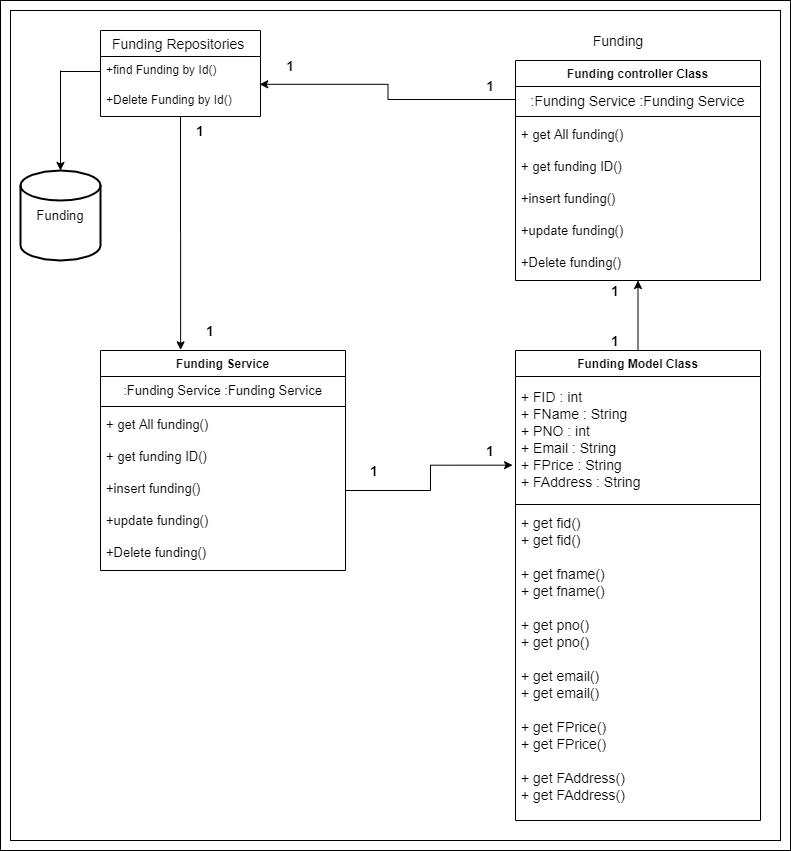

The diagram above was exported from draw.io. Its source (the exported page's mxGraphModel, read from the mxfile embedded in the PNG):
<mxGraphModel dx="1038" dy="607" grid="1" gridSize="10" guides="1" tooltips="1" connect="1" arrows="1" fold="1" page="1" pageScale="1" pageWidth="827" pageHeight="1169" math="0" shadow="0">
  <root>
    <mxCell id="0" />
    <mxCell id="1" parent="0" />
    <mxCell id="EvtFWrUkv2CGsoEnMSiY-1" value="" style="rounded=0;whiteSpace=wrap;html=1;shadow=0;glass=0;sketch=0;strokeColor=#000000;strokeWidth=1;fontSize=14;align=left;" vertex="1" parent="1">
      <mxGeometry x="20" y="10" width="790" height="850" as="geometry" />
    </mxCell>
    <mxCell id="EvtFWrUkv2CGsoEnMSiY-2" value="" style="rounded=0;whiteSpace=wrap;html=1;shadow=0;glass=0;sketch=0;strokeColor=#000000;strokeWidth=1;fontSize=14;align=left;" vertex="1" parent="1">
      <mxGeometry x="30" y="20" width="770" height="830" as="geometry" />
    </mxCell>
    <mxCell id="EvtFWrUkv2CGsoEnMSiY-3" style="edgeStyle=orthogonalEdgeStyle;rounded=0;orthogonalLoop=1;jettySize=auto;html=1;entryX=0.327;entryY=-0.003;entryDx=0;entryDy=0;entryPerimeter=0;fontSize=14;" edge="1" parent="1" source="EvtFWrUkv2CGsoEnMSiY-4" target="EvtFWrUkv2CGsoEnMSiY-25">
      <mxGeometry relative="1" as="geometry" />
    </mxCell>
    <mxCell id="EvtFWrUkv2CGsoEnMSiY-4" value="Funding Repositories " style="swimlane;fontStyle=0;childLayout=stackLayout;horizontal=1;startSize=26;horizontalStack=0;resizeParent=1;resizeParentMax=0;resizeLast=0;collapsible=1;marginBottom=0;align=center;fontSize=14;strokeColor=#000000;strokeWidth=1;" vertex="1" parent="1">
      <mxGeometry x="120" y="40" width="160" height="86" as="geometry" />
    </mxCell>
    <mxCell id="EvtFWrUkv2CGsoEnMSiY-5" value="+find Funding by Id()" style="text;strokeColor=none;fillColor=none;spacingLeft=4;spacingRight=4;overflow=hidden;rotatable=0;points=[[0,0.5],[1,0.5]];portConstraint=eastwest;fontSize=12;" vertex="1" parent="EvtFWrUkv2CGsoEnMSiY-4">
      <mxGeometry y="26" width="160" height="30" as="geometry" />
    </mxCell>
    <mxCell id="EvtFWrUkv2CGsoEnMSiY-6" value="+Delete Funding by Id()" style="text;strokeColor=none;fillColor=none;spacingLeft=4;spacingRight=4;overflow=hidden;rotatable=0;points=[[0,0.5],[1,0.5]];portConstraint=eastwest;fontSize=12;" vertex="1" parent="EvtFWrUkv2CGsoEnMSiY-4">
      <mxGeometry y="56" width="160" height="30" as="geometry" />
    </mxCell>
    <mxCell id="EvtFWrUkv2CGsoEnMSiY-7" value="&lt;span style=&quot;font-size: 14px&quot;&gt;Funding&amp;nbsp;&lt;/span&gt;" style="text;html=1;strokeColor=none;fillColor=none;align=center;verticalAlign=middle;whiteSpace=wrap;rounded=0;" vertex="1" parent="1">
      <mxGeometry x="560" y="40" width="160" height="20" as="geometry" />
    </mxCell>
    <mxCell id="EvtFWrUkv2CGsoEnMSiY-8" value="Funding controller Class" style="swimlane;fontStyle=1;align=center;verticalAlign=top;childLayout=stackLayout;horizontal=1;startSize=26;horizontalStack=0;resizeParent=1;resizeParentMax=0;resizeLast=0;collapsible=1;marginBottom=0;rounded=0;shadow=0;glass=0;sketch=0;strokeColor=#000000;strokeWidth=1;" vertex="1" parent="1">
      <mxGeometry x="535" y="70" width="245" height="220" as="geometry" />
    </mxCell>
    <mxCell id="EvtFWrUkv2CGsoEnMSiY-9" value=":Funding Service :Funding Service" style="text;strokeColor=none;fillColor=none;align=center;verticalAlign=top;spacingLeft=4;spacingRight=4;overflow=hidden;rotatable=0;points=[[0,0.5],[1,0.5]];portConstraint=eastwest;fontSize=14;" vertex="1" parent="EvtFWrUkv2CGsoEnMSiY-8">
      <mxGeometry y="26" width="245" height="26" as="geometry" />
    </mxCell>
    <mxCell id="EvtFWrUkv2CGsoEnMSiY-10" value="" style="line;strokeWidth=1;fillColor=none;align=left;verticalAlign=middle;spacingTop=-1;spacingLeft=3;spacingRight=3;rotatable=0;labelPosition=right;points=[];portConstraint=eastwest;" vertex="1" parent="EvtFWrUkv2CGsoEnMSiY-8">
      <mxGeometry y="52" width="245" height="8" as="geometry" />
    </mxCell>
    <mxCell id="EvtFWrUkv2CGsoEnMSiY-11" value="+ get All funding()&#10;&#10;+ get funding ID()&#10;&#10;+insert funding()&#10;&#10;+update funding()&#10;&#10;+Delete funding()" style="text;strokeColor=none;fillColor=none;align=left;verticalAlign=top;spacingLeft=4;spacingRight=4;overflow=hidden;rotatable=0;points=[[0,0.5],[1,0.5]];portConstraint=eastwest;fontSize=13;" vertex="1" parent="EvtFWrUkv2CGsoEnMSiY-8">
      <mxGeometry y="60" width="245" height="160" as="geometry" />
    </mxCell>
    <mxCell id="EvtFWrUkv2CGsoEnMSiY-12" value="Funding" style="strokeWidth=2;html=1;shape=mxgraph.flowchart.database;whiteSpace=wrap;rounded=0;shadow=0;glass=0;sketch=0;fontSize=13;align=center;" vertex="1" parent="1">
      <mxGeometry x="40" y="180" width="80" height="90" as="geometry" />
    </mxCell>
    <mxCell id="EvtFWrUkv2CGsoEnMSiY-13" value="" style="endArrow=classic;html=1;fontSize=13;entryX=0.5;entryY=0;entryDx=0;entryDy=0;entryPerimeter=0;" edge="1" parent="1" target="EvtFWrUkv2CGsoEnMSiY-12">
      <mxGeometry width="50" height="50" relative="1" as="geometry">
        <mxPoint x="80" y="80" as="sourcePoint" />
        <mxPoint x="100" y="80" as="targetPoint" />
      </mxGeometry>
    </mxCell>
    <mxCell id="EvtFWrUkv2CGsoEnMSiY-14" value="" style="endArrow=none;html=1;fontSize=13;entryX=0;entryY=0.5;entryDx=0;entryDy=0;" edge="1" parent="1" target="EvtFWrUkv2CGsoEnMSiY-5">
      <mxGeometry width="50" height="50" relative="1" as="geometry">
        <mxPoint x="80" y="81" as="sourcePoint" />
        <mxPoint x="100" y="40" as="targetPoint" />
      </mxGeometry>
    </mxCell>
    <mxCell id="EvtFWrUkv2CGsoEnMSiY-15" style="edgeStyle=orthogonalEdgeStyle;rounded=0;orthogonalLoop=1;jettySize=auto;html=1;entryX=0.995;entryY=-0.073;entryDx=0;entryDy=0;entryPerimeter=0;fontSize=13;" edge="1" parent="1" source="EvtFWrUkv2CGsoEnMSiY-9" target="EvtFWrUkv2CGsoEnMSiY-6">
      <mxGeometry relative="1" as="geometry" />
    </mxCell>
    <mxCell id="EvtFWrUkv2CGsoEnMSiY-16" value="&lt;b&gt;1&lt;/b&gt;" style="text;html=1;strokeColor=none;fillColor=none;align=center;verticalAlign=middle;whiteSpace=wrap;rounded=0;shadow=0;glass=0;sketch=0;fontSize=13;" vertex="1" parent="1">
      <mxGeometry x="290" y="66" width="40" height="20" as="geometry" />
    </mxCell>
    <mxCell id="EvtFWrUkv2CGsoEnMSiY-17" value="&lt;b&gt;1&lt;/b&gt;" style="text;html=1;strokeColor=none;fillColor=none;align=center;verticalAlign=middle;whiteSpace=wrap;rounded=0;shadow=0;glass=0;sketch=0;fontSize=13;" vertex="1" parent="1">
      <mxGeometry x="490" y="86" width="40" height="20" as="geometry" />
    </mxCell>
    <mxCell id="EvtFWrUkv2CGsoEnMSiY-18" style="edgeStyle=orthogonalEdgeStyle;rounded=0;orthogonalLoop=1;jettySize=auto;html=1;entryX=0.5;entryY=1;entryDx=0;entryDy=0;entryPerimeter=0;fontSize=14;" edge="1" parent="1" source="EvtFWrUkv2CGsoEnMSiY-19" target="EvtFWrUkv2CGsoEnMSiY-11">
      <mxGeometry relative="1" as="geometry" />
    </mxCell>
    <mxCell id="EvtFWrUkv2CGsoEnMSiY-19" value="Funding Model Class" style="swimlane;fontStyle=1;align=center;verticalAlign=top;childLayout=stackLayout;horizontal=1;startSize=26;horizontalStack=0;resizeParent=1;resizeParentMax=0;resizeLast=0;collapsible=1;marginBottom=0;rounded=0;shadow=0;glass=0;sketch=0;strokeColor=#000000;strokeWidth=1;" vertex="1" parent="1">
      <mxGeometry x="535" y="360" width="245" height="470" as="geometry" />
    </mxCell>
    <mxCell id="EvtFWrUkv2CGsoEnMSiY-20" value="+ FID : int&#10;+ FName : String&#10;+ PNO : int&#10;+ Email : String&#10;+ FPrice : String&#10;+ FAddress : String " style="text;strokeColor=none;fillColor=none;align=left;verticalAlign=middle;spacingLeft=4;spacingRight=4;overflow=hidden;rotatable=0;points=[[0,0.5],[1,0.5]];portConstraint=eastwest;fontSize=14;" vertex="1" parent="EvtFWrUkv2CGsoEnMSiY-19">
      <mxGeometry y="26" width="245" height="124" as="geometry" />
    </mxCell>
    <mxCell id="EvtFWrUkv2CGsoEnMSiY-21" value="" style="line;strokeWidth=1;fillColor=none;align=left;verticalAlign=middle;spacingTop=-1;spacingLeft=3;spacingRight=3;rotatable=0;labelPosition=right;points=[];portConstraint=eastwest;" vertex="1" parent="EvtFWrUkv2CGsoEnMSiY-19">
      <mxGeometry y="150" width="245" height="8" as="geometry" />
    </mxCell>
    <mxCell id="EvtFWrUkv2CGsoEnMSiY-22" value="+ get fid()&#10;+ get fid()&#10;&#10;+ get fname()&#10;+ get fname()&#10;&#10;+ get pno()&#10;+ get pno() &#10;&#10;+ get email()&#10;+ get email()&#10;&#10;+ get FPrice()&#10;+ get FPrice()&#10;&#10;+ get FAddress()&#10;+ get FAddress()" style="text;strokeColor=none;fillColor=none;align=left;verticalAlign=top;spacingLeft=4;spacingRight=4;overflow=hidden;rotatable=0;points=[[0,0.5],[1,0.5]];portConstraint=eastwest;fontSize=14;" vertex="1" parent="EvtFWrUkv2CGsoEnMSiY-19">
      <mxGeometry y="158" width="245" height="312" as="geometry" />
    </mxCell>
    <mxCell id="EvtFWrUkv2CGsoEnMSiY-23" value="1" style="text;html=1;strokeColor=none;fillColor=none;align=center;verticalAlign=middle;whiteSpace=wrap;rounded=0;shadow=0;glass=0;sketch=0;fontSize=14;fontStyle=1" vertex="1" parent="1">
      <mxGeometry x="615" y="290" width="40" height="20" as="geometry" />
    </mxCell>
    <mxCell id="EvtFWrUkv2CGsoEnMSiY-24" value="1" style="text;html=1;strokeColor=none;fillColor=none;align=center;verticalAlign=middle;whiteSpace=wrap;rounded=0;shadow=0;glass=0;sketch=0;fontSize=14;fontStyle=1" vertex="1" parent="1">
      <mxGeometry x="615" y="340" width="40" height="20" as="geometry" />
    </mxCell>
    <mxCell id="EvtFWrUkv2CGsoEnMSiY-25" value="Funding Service" style="swimlane;fontStyle=1;align=center;verticalAlign=top;childLayout=stackLayout;horizontal=1;startSize=26;horizontalStack=0;resizeParent=1;resizeParentMax=0;resizeLast=0;collapsible=1;marginBottom=0;rounded=0;shadow=0;glass=0;sketch=0;strokeColor=#000000;strokeWidth=1;" vertex="1" parent="1">
      <mxGeometry x="120" y="360" width="245" height="220" as="geometry" />
    </mxCell>
    <mxCell id="EvtFWrUkv2CGsoEnMSiY-26" value=":Funding Service :Funding Service" style="text;strokeColor=none;fillColor=none;align=center;verticalAlign=top;spacingLeft=4;spacingRight=4;overflow=hidden;rotatable=0;points=[[0,0.5],[1,0.5]];portConstraint=eastwest;fontSize=13;" vertex="1" parent="EvtFWrUkv2CGsoEnMSiY-25">
      <mxGeometry y="26" width="245" height="26" as="geometry" />
    </mxCell>
    <mxCell id="EvtFWrUkv2CGsoEnMSiY-27" value="" style="line;strokeWidth=1;fillColor=none;align=left;verticalAlign=middle;spacingTop=-1;spacingLeft=3;spacingRight=3;rotatable=0;labelPosition=right;points=[];portConstraint=eastwest;" vertex="1" parent="EvtFWrUkv2CGsoEnMSiY-25">
      <mxGeometry y="52" width="245" height="8" as="geometry" />
    </mxCell>
    <mxCell id="EvtFWrUkv2CGsoEnMSiY-28" value="+ get All funding()&#10;&#10;+ get funding ID()&#10;&#10;+insert funding()&#10;&#10;+update funding()&#10;&#10;+Delete funding()" style="text;strokeColor=none;fillColor=none;align=left;verticalAlign=top;spacingLeft=4;spacingRight=4;overflow=hidden;rotatable=0;points=[[0,0.5],[1,0.5]];portConstraint=eastwest;fontSize=13;" vertex="1" parent="EvtFWrUkv2CGsoEnMSiY-25">
      <mxGeometry y="60" width="245" height="160" as="geometry" />
    </mxCell>
    <mxCell id="EvtFWrUkv2CGsoEnMSiY-29" value="1" style="text;html=1;strokeColor=none;fillColor=none;align=center;verticalAlign=middle;whiteSpace=wrap;rounded=0;shadow=0;glass=0;sketch=0;fontSize=14;fontStyle=1" vertex="1" parent="1">
      <mxGeometry x="200" y="130" width="40" height="20" as="geometry" />
    </mxCell>
    <mxCell id="EvtFWrUkv2CGsoEnMSiY-30" value="1" style="text;html=1;strokeColor=none;fillColor=none;align=center;verticalAlign=middle;whiteSpace=wrap;rounded=0;shadow=0;glass=0;sketch=0;fontSize=14;fontStyle=1" vertex="1" parent="1">
      <mxGeometry x="210" y="330" width="40" height="20" as="geometry" />
    </mxCell>
    <mxCell id="EvtFWrUkv2CGsoEnMSiY-31" style="edgeStyle=orthogonalEdgeStyle;rounded=0;orthogonalLoop=1;jettySize=auto;html=1;entryX=-0.012;entryY=0.715;entryDx=0;entryDy=0;entryPerimeter=0;fontSize=14;" edge="1" parent="1" source="EvtFWrUkv2CGsoEnMSiY-28" target="EvtFWrUkv2CGsoEnMSiY-20">
      <mxGeometry relative="1" as="geometry" />
    </mxCell>
    <mxCell id="EvtFWrUkv2CGsoEnMSiY-32" value="1" style="text;html=1;strokeColor=none;fillColor=none;align=center;verticalAlign=middle;whiteSpace=wrap;rounded=0;shadow=0;glass=0;sketch=0;fontSize=14;fontStyle=1" vertex="1" parent="1">
      <mxGeometry x="374" y="470" width="40" height="20" as="geometry" />
    </mxCell>
    <mxCell id="EvtFWrUkv2CGsoEnMSiY-33" value="1" style="text;html=1;strokeColor=none;fillColor=none;align=center;verticalAlign=middle;whiteSpace=wrap;rounded=0;shadow=0;glass=0;sketch=0;fontSize=14;fontStyle=1" vertex="1" parent="1">
      <mxGeometry x="490" y="450" width="40" height="20" as="geometry" />
    </mxCell>
  </root>
</mxGraphModel>